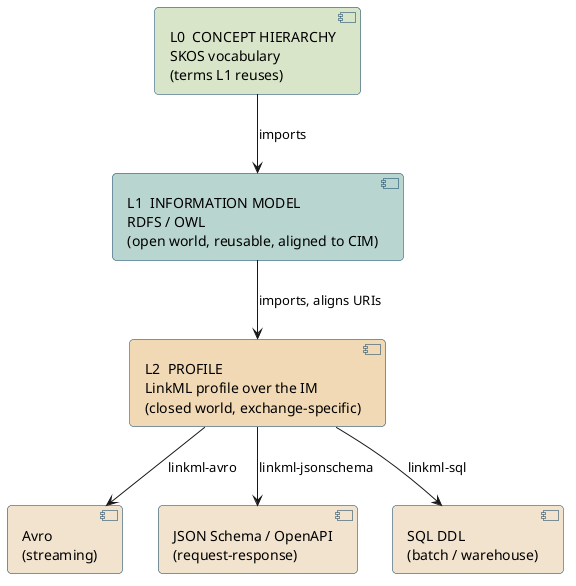

The diagram above was rendered by PlantUML. Its source (embedded in the PNG):
@startuml
skinparam defaultFontName DejaVu Sans
skinparam component {
  RoundCorner 8
  BorderColor #04395e
}

component "L0  CONCEPT HIERARCHY\nSKOS vocabulary\n(terms L1 reuses)" as L0 #d9e4c8
component "L1  INFORMATION MODEL\nRDFS / OWL\n(open world, reusable, aligned to CIM)" as L1 #b9d4cf
component "L2  PROFILE\nLinkML profile over the IM\n(closed world, exchange-specific)" as L2 #f0d9b5
component "Avro\n(streaming)" as A1 #f0e2cc
component "JSON Schema / OpenAPI\n(request-response)" as A2 #f0e2cc
component "SQL DDL\n(batch / warehouse)" as A3 #f0e2cc

L0 -down-> L1 : imports
L1 -down-> L2 : imports, aligns URIs
L2 -down-> A1 : linkml-avro
L2 -down-> A2 : linkml-jsonschema
L2 -down-> A3 : linkml-sql
@enduml